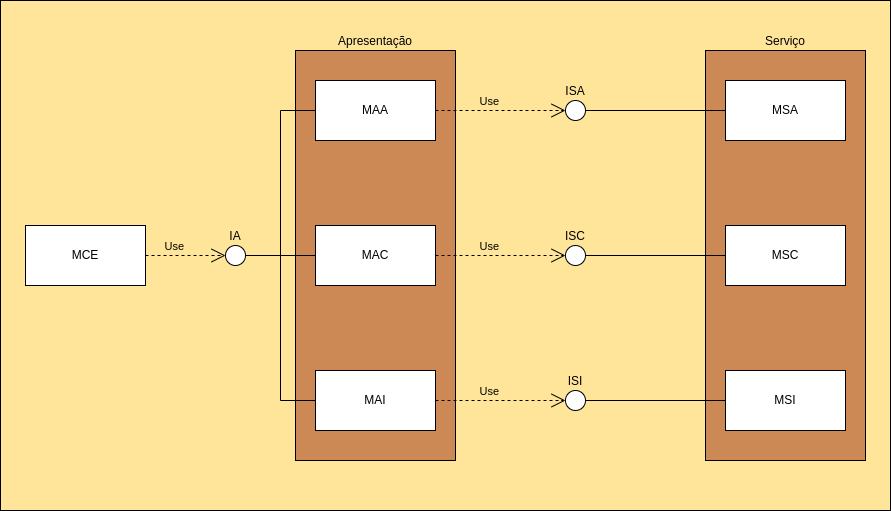

The diagram above was exported from draw.io. Its source (the exported page's mxGraphModel, read from the mxfile embedded in the PNG):
<mxGraphModel dx="1410" dy="872" grid="1" gridSize="10" guides="1" tooltips="1" connect="1" arrows="1" fold="1" page="1" pageScale="1" pageWidth="1169" pageHeight="827" math="0" shadow="0">
  <root>
    <mxCell id="0" />
    <mxCell id="1" parent="0" />
    <mxCell id="DwegPXyZ7HxNuzQq-i74-1" value="" style="rounded=0;whiteSpace=wrap;html=1;perimeterSpacing=1;fillColor=#FFE599;" parent="1" vertex="1">
      <mxGeometry x="139" y="159" width="890" height="510" as="geometry" />
    </mxCell>
    <mxCell id="DwegPXyZ7HxNuzQq-i74-2" value="Apresentação" style="rounded=0;whiteSpace=wrap;html=1;labelPosition=center;verticalLabelPosition=top;align=center;verticalAlign=bottom;fillColor=#CC8855;" parent="1" vertex="1">
      <mxGeometry x="434" y="209" width="160" height="410" as="geometry" />
    </mxCell>
    <mxCell id="DwegPXyZ7HxNuzQq-i74-3" value="Serviço" style="rounded=0;whiteSpace=wrap;html=1;labelPosition=center;verticalLabelPosition=top;align=center;verticalAlign=bottom;fillColor=#CC8855;" parent="1" vertex="1">
      <mxGeometry x="844" y="209" width="160" height="410" as="geometry" />
    </mxCell>
    <mxCell id="DwegPXyZ7HxNuzQq-i74-4" value="MAA" style="rounded=0;whiteSpace=wrap;html=1;" parent="1" vertex="1">
      <mxGeometry x="454" y="239" width="120" height="60" as="geometry" />
    </mxCell>
    <mxCell id="DwegPXyZ7HxNuzQq-i74-5" value="MSA" style="rounded=0;whiteSpace=wrap;html=1;" parent="1" vertex="1">
      <mxGeometry x="864" y="239" width="120" height="60" as="geometry" />
    </mxCell>
    <mxCell id="DwegPXyZ7HxNuzQq-i74-6" value="MSC" style="rounded=0;whiteSpace=wrap;html=1;" parent="1" vertex="1">
      <mxGeometry x="864" y="384" width="120" height="60" as="geometry" />
    </mxCell>
    <mxCell id="DwegPXyZ7HxNuzQq-i74-7" value="MSI" style="rounded=0;whiteSpace=wrap;html=1;" parent="1" vertex="1">
      <mxGeometry x="864" y="529" width="120" height="60" as="geometry" />
    </mxCell>
    <mxCell id="DwegPXyZ7HxNuzQq-i74-8" value="MAI" style="rounded=0;whiteSpace=wrap;html=1;" parent="1" vertex="1">
      <mxGeometry x="454" y="529" width="120" height="60" as="geometry" />
    </mxCell>
    <mxCell id="DwegPXyZ7HxNuzQq-i74-9" value="MAC" style="rounded=0;whiteSpace=wrap;html=1;" parent="1" vertex="1">
      <mxGeometry x="454" y="384" width="120" height="60" as="geometry" />
    </mxCell>
    <mxCell id="K3poxtcBb3pekPOQhcZv-3" style="edgeStyle=orthogonalEdgeStyle;rounded=0;orthogonalLoop=1;jettySize=auto;html=1;entryX=0;entryY=0.5;entryDx=0;entryDy=0;endArrow=none;startFill=0;" parent="1" source="DwegPXyZ7HxNuzQq-i74-12" target="DwegPXyZ7HxNuzQq-i74-4" edge="1">
      <mxGeometry relative="1" as="geometry" />
    </mxCell>
    <mxCell id="K3poxtcBb3pekPOQhcZv-4" style="edgeStyle=orthogonalEdgeStyle;rounded=0;orthogonalLoop=1;jettySize=auto;html=1;entryX=0;entryY=0.5;entryDx=0;entryDy=0;endArrow=none;startFill=0;" parent="1" source="DwegPXyZ7HxNuzQq-i74-12" target="DwegPXyZ7HxNuzQq-i74-9" edge="1">
      <mxGeometry relative="1" as="geometry" />
    </mxCell>
    <mxCell id="K3poxtcBb3pekPOQhcZv-5" style="edgeStyle=orthogonalEdgeStyle;rounded=0;orthogonalLoop=1;jettySize=auto;html=1;entryX=0;entryY=0.5;entryDx=0;entryDy=0;endArrow=none;startFill=0;" parent="1" source="DwegPXyZ7HxNuzQq-i74-12" target="DwegPXyZ7HxNuzQq-i74-8" edge="1">
      <mxGeometry relative="1" as="geometry" />
    </mxCell>
    <mxCell id="DwegPXyZ7HxNuzQq-i74-12" value="IA" style="ellipse;whiteSpace=wrap;html=1;aspect=fixed;labelPosition=center;verticalLabelPosition=top;align=center;verticalAlign=bottom;" parent="1" vertex="1">
      <mxGeometry x="364" y="404" width="20" height="20" as="geometry" />
    </mxCell>
    <mxCell id="DwegPXyZ7HxNuzQq-i74-14" value="Use" style="endArrow=open;endSize=12;dashed=1;html=1;rounded=0;exitX=1;exitY=0.5;exitDx=0;exitDy=0;entryX=0;entryY=0.5;entryDx=0;entryDy=0;labelBackgroundColor=none;labelPosition=left;verticalLabelPosition=top;align=right;verticalAlign=bottom;" parent="1" source="DwegPXyZ7HxNuzQq-i74-4" target="DwegPXyZ7HxNuzQq-i74-15" edge="1">
      <mxGeometry width="160" relative="1" as="geometry">
        <mxPoint x="909" y="133.70999999999998" as="sourcePoint" />
        <mxPoint x="1069" y="133.70999999999998" as="targetPoint" />
      </mxGeometry>
    </mxCell>
    <mxCell id="DwegPXyZ7HxNuzQq-i74-15" value="ISA" style="ellipse;whiteSpace=wrap;html=1;aspect=fixed;align=center;verticalAlign=bottom;labelPosition=center;verticalLabelPosition=top;" parent="1" vertex="1">
      <mxGeometry x="704" y="259" width="20" height="20" as="geometry" />
    </mxCell>
    <mxCell id="DwegPXyZ7HxNuzQq-i74-16" value="" style="endArrow=none;html=1;rounded=0;entryX=1;entryY=0.5;entryDx=0;entryDy=0;exitX=0;exitY=0.5;exitDx=0;exitDy=0;" parent="1" source="DwegPXyZ7HxNuzQq-i74-5" target="DwegPXyZ7HxNuzQq-i74-15" edge="1">
      <mxGeometry width="50" height="50" relative="1" as="geometry">
        <mxPoint x="944" y="249" as="sourcePoint" />
        <mxPoint x="994" y="199" as="targetPoint" />
      </mxGeometry>
    </mxCell>
    <mxCell id="DwegPXyZ7HxNuzQq-i74-23" value="Use" style="endArrow=open;endSize=12;dashed=1;html=1;rounded=0;exitX=1;exitY=0.5;exitDx=0;exitDy=0;entryX=0;entryY=0.5;entryDx=0;entryDy=0;labelBackgroundColor=none;labelPosition=left;verticalLabelPosition=top;align=right;verticalAlign=bottom;" parent="1" source="DwegPXyZ7HxNuzQq-i74-8" target="DwegPXyZ7HxNuzQq-i74-24" edge="1">
      <mxGeometry width="160" relative="1" as="geometry">
        <mxPoint x="584" y="279" as="sourcePoint" />
        <mxPoint x="1079" y="143.70999999999998" as="targetPoint" />
      </mxGeometry>
    </mxCell>
    <mxCell id="DwegPXyZ7HxNuzQq-i74-24" value="ISI" style="ellipse;whiteSpace=wrap;html=1;aspect=fixed;labelPosition=center;verticalLabelPosition=top;align=center;verticalAlign=bottom;" parent="1" vertex="1">
      <mxGeometry x="704" y="549" width="20" height="20" as="geometry" />
    </mxCell>
    <mxCell id="DwegPXyZ7HxNuzQq-i74-25" value="" style="endArrow=none;html=1;rounded=0;entryX=1;entryY=0.5;entryDx=0;entryDy=0;exitX=0;exitY=0.5;exitDx=0;exitDy=0;" parent="1" source="DwegPXyZ7HxNuzQq-i74-7" target="DwegPXyZ7HxNuzQq-i74-24" edge="1">
      <mxGeometry width="50" height="50" relative="1" as="geometry">
        <mxPoint x="814" y="279" as="sourcePoint" />
        <mxPoint x="1004" y="209" as="targetPoint" />
      </mxGeometry>
    </mxCell>
    <mxCell id="DwegPXyZ7HxNuzQq-i74-26" value="Use" style="endArrow=open;endSize=12;dashed=1;html=1;rounded=0;exitX=1;exitY=0.5;exitDx=0;exitDy=0;entryX=0;entryY=0.5;entryDx=0;entryDy=0;labelBackgroundColor=none;labelPosition=left;verticalLabelPosition=top;align=right;verticalAlign=bottom;" parent="1" source="DwegPXyZ7HxNuzQq-i74-9" target="DwegPXyZ7HxNuzQq-i74-27" edge="1">
      <mxGeometry width="160" relative="1" as="geometry">
        <mxPoint x="594" y="289" as="sourcePoint" />
        <mxPoint x="1089" y="153.70999999999998" as="targetPoint" />
      </mxGeometry>
    </mxCell>
    <mxCell id="DwegPXyZ7HxNuzQq-i74-27" value="ISC" style="ellipse;whiteSpace=wrap;html=1;aspect=fixed;labelPosition=center;verticalLabelPosition=top;align=center;verticalAlign=bottom;" parent="1" vertex="1">
      <mxGeometry x="704" y="404" width="20" height="20" as="geometry" />
    </mxCell>
    <mxCell id="DwegPXyZ7HxNuzQq-i74-28" value="" style="endArrow=none;html=1;rounded=0;entryX=1;entryY=0.5;entryDx=0;entryDy=0;exitX=0;exitY=0.5;exitDx=0;exitDy=0;" parent="1" source="DwegPXyZ7HxNuzQq-i74-6" target="DwegPXyZ7HxNuzQq-i74-27" edge="1">
      <mxGeometry width="50" height="50" relative="1" as="geometry">
        <mxPoint x="824" y="289" as="sourcePoint" />
        <mxPoint x="1014" y="219" as="targetPoint" />
      </mxGeometry>
    </mxCell>
    <mxCell id="5FDby0rnvQ4HKvEHWRTC-1" value="MCE" style="rounded=0;whiteSpace=wrap;html=1;" parent="1" vertex="1">
      <mxGeometry x="164" y="384" width="120" height="60" as="geometry" />
    </mxCell>
    <mxCell id="5FDby0rnvQ4HKvEHWRTC-3" value="Use" style="endArrow=open;endSize=12;dashed=1;html=1;rounded=0;exitX=1;exitY=0.5;exitDx=0;exitDy=0;labelBackgroundColor=none;labelPosition=left;verticalLabelPosition=top;align=right;verticalAlign=bottom;entryX=0;entryY=0.5;entryDx=0;entryDy=0;" parent="1" source="5FDby0rnvQ4HKvEHWRTC-1" target="DwegPXyZ7HxNuzQq-i74-12" edge="1">
      <mxGeometry width="160" relative="1" as="geometry">
        <mxPoint x="584" y="424" as="sourcePoint" />
        <mxPoint x="364" y="414" as="targetPoint" />
      </mxGeometry>
    </mxCell>
  </root>
</mxGraphModel>